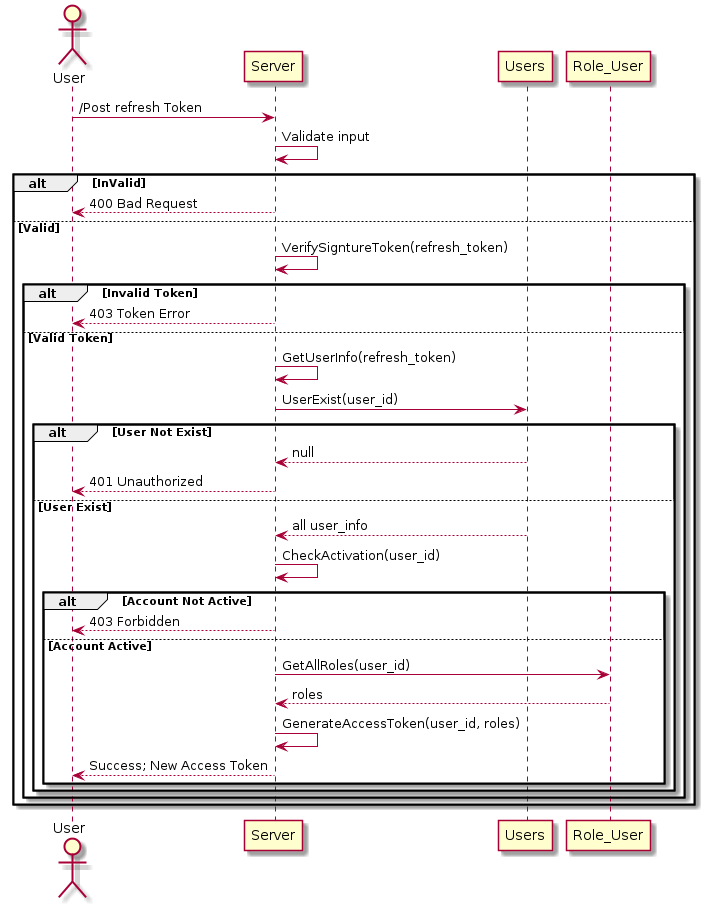

The diagram above was rendered by PlantUML. Its source (embedded in the PNG):
@startuml
actor User as user

participant "Server" as server
participant "Users" as users
participant "Role_User" as role_user


user -> server: /Post refresh Token
server -> server: Validate input

alt InValid
    server --> user: 400 Bad Request
else Valid
    server -> server: VerifySigntureToken(refresh_token)
    alt Invalid Token
        server --> user: 403 Token Error
    else Valid Token
        server -> server: GetUserInfo(refresh_token)
        server -> users: UserExist(user_id)

        alt User Not Exist
            users --> server: null
            server --> user: 401 Unauthorized
        else User Exist

            users --> server: all user_info
            server -> server: CheckActivation(user_id)
            alt Account Not Active
                server --> user: 403 Forbidden
            else Account Active
                server -> role_user: GetAllRoles(user_id)
                role_user --> server: roles
                server -> server: GenerateAccessToken(user_id, roles)
                server --> user: Success; New Access Token 
            end
          
        end
    end
end


@enduml